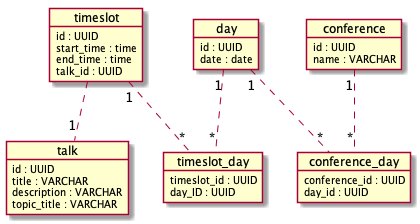

The diagram above was rendered by PlantUML. Its source (embedded in the PNG):
@startuml Database

    object talk {
        id : UUID 
        title : VARCHAR 
        description : VARCHAR 
        topic_title : VARCHAR 
    }

    object timeslot {
        id : UUID
        start_time : time 
        end_time : time 
        talk_id : UUID 
    }

    object conference {
        id : UUID 
        name : VARCHAR
    }

    object day {
        id : UUID 
        date : date 
    }

    object timeslot_day {
        timeslot_id : UUID 
        day_ID : UUID 
    }


    object conference_day {
        conference_id : UUID 
        day_id : UUID 
    }

    day "1" .. "*" timeslot_day
    timeslot "1"  .. "*" timeslot_day

    conference "1" .. "*" conference_day
    day "1"        .. "*" conference_day
    
    timeslot .. "1" talk
@enduml